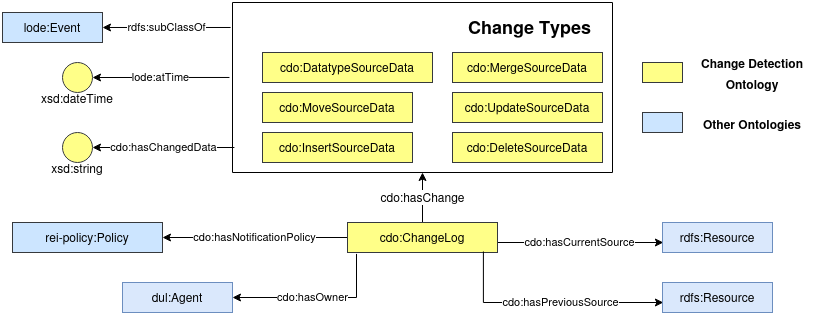

The diagram above was exported from draw.io. Its source (the exported page's mxGraphModel, read from the mxfile embedded in the PNG):
<mxGraphModel dx="526" dy="306" grid="1" gridSize="10" guides="1" tooltips="1" connect="1" arrows="1" fold="1" page="1" pageScale="1" pageWidth="850" pageHeight="1100" math="0" shadow="0">
  <root>
    <mxCell id="0" />
    <mxCell id="1" parent="0" />
    <mxCell id="K6yh-Llu-mznBzq34KF2-40" value="&lt;font style=&quot;font-size: 11px;&quot;&gt;cdo:hasCurrentSource&lt;/font&gt;" style="edgeStyle=orthogonalEdgeStyle;rounded=0;orthogonalLoop=1;jettySize=auto;html=1;" parent="1" source="K6yh-Llu-mznBzq34KF2-17" target="K6yh-Llu-mznBzq34KF2-38" edge="1">
      <mxGeometry x="-0.0057" relative="1" as="geometry">
        <Array as="points">
          <mxPoint x="615" y="480" />
          <mxPoint x="615" y="480" />
        </Array>
        <mxPoint as="offset" />
      </mxGeometry>
    </mxCell>
    <mxCell id="QODfbC1-jChpplb_nt0n-22" value="cdo:hasNotificationPolicy" style="edgeStyle=orthogonalEdgeStyle;rounded=0;orthogonalLoop=1;jettySize=auto;html=1;startArrow=none;startFill=0;endArrow=classic;endFill=1;" parent="1" source="K6yh-Llu-mznBzq34KF2-17" target="K6yh-Llu-mznBzq34KF2-33" edge="1">
      <mxGeometry relative="1" as="geometry" />
    </mxCell>
    <mxCell id="QRpgYE9HzSnWBQDDkLVh-1" value="&lt;font style=&quot;font-size: 12px;&quot;&gt;cdo:hasChange&lt;/font&gt;" style="edgeStyle=orthogonalEdgeStyle;rounded=0;orthogonalLoop=1;jettySize=auto;html=1;" parent="1" source="K6yh-Llu-mznBzq34KF2-17" target="K6yh-Llu-mznBzq34KF2-79" edge="1">
      <mxGeometry relative="1" as="geometry" />
    </mxCell>
    <mxCell id="K6yh-Llu-mznBzq34KF2-17" value="cdo:ChangeLog" style="rounded=0;whiteSpace=wrap;html=1;fillColor=#ffff88;strokeColor=#36393d;" parent="1" vertex="1">
      <mxGeometry x="375" y="460" width="150" height="30" as="geometry" />
    </mxCell>
    <mxCell id="QODfbC1-jChpplb_nt0n-26" value="cdo:hasOwner" style="edgeStyle=orthogonalEdgeStyle;rounded=0;orthogonalLoop=1;jettySize=auto;html=1;entryX=0.06;entryY=1.047;entryDx=0;entryDy=0;entryPerimeter=0;startArrow=classic;startFill=1;endArrow=none;endFill=0;" parent="1" source="K6yh-Llu-mznBzq34KF2-27" target="K6yh-Llu-mznBzq34KF2-17" edge="1">
      <mxGeometry x="-0.0456" relative="1" as="geometry">
        <mxPoint as="offset" />
      </mxGeometry>
    </mxCell>
    <mxCell id="K6yh-Llu-mznBzq34KF2-27" value="dul:Agent" style="rounded=0;whiteSpace=wrap;html=1;fillColor=#dae8fc;strokeColor=#6c8ebf;" parent="1" vertex="1">
      <mxGeometry x="150" y="520" width="110" height="30" as="geometry" />
    </mxCell>
    <mxCell id="K6yh-Llu-mznBzq34KF2-33" value="rei-policy:Policy" style="rounded=0;whiteSpace=wrap;html=1;fillColor=#cce5ff;strokeColor=#36393d;" parent="1" vertex="1">
      <mxGeometry x="40" y="460" width="150" height="30" as="geometry" />
    </mxCell>
    <mxCell id="K6yh-Llu-mznBzq34KF2-38" value="" style="ellipse;whiteSpace=wrap;html=1;aspect=fixed;fillColor=#ffff88;strokeColor=#36393d;" parent="1" vertex="1">
      <mxGeometry x="690" y="460" width="30" height="30" as="geometry" />
    </mxCell>
    <mxCell id="K6yh-Llu-mznBzq34KF2-39" value="xsd:string" style="text;html=1;strokeColor=none;fillColor=none;align=center;verticalAlign=middle;whiteSpace=wrap;rounded=0;fontSize=11;" parent="1" vertex="1">
      <mxGeometry x="740" y="470" width="30" height="10" as="geometry" />
    </mxCell>
    <mxCell id="K6yh-Llu-mznBzq34KF2-94" value="&lt;font style=&quot;font-size: 11px;&quot;&gt;cdo:hasPreviousSource&lt;/font&gt;" style="edgeStyle=orthogonalEdgeStyle;rounded=0;orthogonalLoop=1;jettySize=auto;html=1;startArrow=classic;startFill=1;endArrow=none;endFill=0;entryX=0.906;entryY=0.967;entryDx=0;entryDy=0;entryPerimeter=0;" parent="1" source="K6yh-Llu-mznBzq34KF2-42" target="K6yh-Llu-mznBzq34KF2-17" edge="1">
      <mxGeometry x="-0.1122" relative="1" as="geometry">
        <mxPoint x="515" y="500" as="targetPoint" />
        <Array as="points">
          <mxPoint x="511" y="540" />
        </Array>
        <mxPoint as="offset" />
      </mxGeometry>
    </mxCell>
    <mxCell id="K6yh-Llu-mznBzq34KF2-42" value="" style="ellipse;whiteSpace=wrap;html=1;aspect=fixed;fillColor=#ffff88;strokeColor=#36393d;" parent="1" vertex="1">
      <mxGeometry x="690" y="520" width="30" height="30" as="geometry" />
    </mxCell>
    <mxCell id="K6yh-Llu-mznBzq34KF2-43" value="xsd:string" style="text;html=1;strokeColor=none;fillColor=none;align=center;verticalAlign=middle;whiteSpace=wrap;rounded=0;fontSize=11;" parent="1" vertex="1">
      <mxGeometry x="740" y="530" width="30" height="10" as="geometry" />
    </mxCell>
    <mxCell id="K6yh-Llu-mznBzq34KF2-79" value="" style="swimlane;startSize=0;fontSize=11;fillColor=none;" parent="1" vertex="1">
      <mxGeometry x="260" y="240" width="380" height="170" as="geometry" />
    </mxCell>
    <mxCell id="K6yh-Llu-mznBzq34KF2-98" value="&lt;b&gt;&lt;font style=&quot;font-size: 18px;&quot;&gt;Change Types&lt;/font&gt;&lt;/b&gt;" style="text;html=1;strokeColor=none;fillColor=none;align=center;verticalAlign=middle;whiteSpace=wrap;rounded=0;fontSize=11;" parent="K6yh-Llu-mznBzq34KF2-79" vertex="1">
      <mxGeometry x="220" y="10" width="155" height="30" as="geometry" />
    </mxCell>
    <mxCell id="K6yh-Llu-mznBzq34KF2-52" value="cdo:UpdateSourceData" style="rounded=0;whiteSpace=wrap;html=1;fillColor=#ffff88;strokeColor=#36393d;" parent="K6yh-Llu-mznBzq34KF2-79" vertex="1">
      <mxGeometry x="220" y="90" width="150" height="30" as="geometry" />
    </mxCell>
    <mxCell id="K6yh-Llu-mznBzq34KF2-16" value="cdo:DeleteSourceData" style="rounded=0;whiteSpace=wrap;html=1;fillColor=#ffff88;strokeColor=#36393d;" parent="K6yh-Llu-mznBzq34KF2-79" vertex="1">
      <mxGeometry x="220" y="130" width="150" height="30" as="geometry" />
    </mxCell>
    <mxCell id="lF4LJFtw7j1UiJC9mJX3-2" value="rdfs:subClassOf" style="edgeStyle=orthogonalEdgeStyle;rounded=0;orthogonalLoop=1;jettySize=auto;html=1;entryX=-0.005;entryY=0.147;entryDx=0;entryDy=0;entryPerimeter=0;startArrow=classic;startFill=1;endArrow=none;endFill=0;" parent="1" source="K6yh-Llu-mznBzq34KF2-95" target="K6yh-Llu-mznBzq34KF2-79" edge="1">
      <mxGeometry relative="1" as="geometry" />
    </mxCell>
    <mxCell id="K6yh-Llu-mznBzq34KF2-95" value="lode:Event" style="rounded=0;whiteSpace=wrap;html=1;fillColor=#cce5ff;strokeColor=#36393d;" parent="1" vertex="1">
      <mxGeometry x="30" y="250" width="100" height="30" as="geometry" />
    </mxCell>
    <mxCell id="K6yh-Llu-mznBzq34KF2-104" value="" style="rounded=0;whiteSpace=wrap;html=1;fillColor=#cce5ff;strokeColor=#36393d;" parent="1" vertex="1">
      <mxGeometry x="670" y="350" width="40" height="20" as="geometry" />
    </mxCell>
    <mxCell id="K6yh-Llu-mznBzq34KF2-105" value="" style="rounded=0;whiteSpace=wrap;html=1;fillColor=#ffff88;strokeColor=#36393d;" parent="1" vertex="1">
      <mxGeometry x="670" y="300" width="40" height="20" as="geometry" />
    </mxCell>
    <mxCell id="K6yh-Llu-mznBzq34KF2-106" value="&lt;b&gt;&lt;font style=&quot;font-size: 12px;&quot;&gt;Change Detection Ontology &lt;/font&gt;&lt;/b&gt;" style="text;html=1;strokeColor=none;fillColor=none;align=center;verticalAlign=middle;whiteSpace=wrap;rounded=0;fontSize=18;" parent="1" vertex="1">
      <mxGeometry x="710" y="300" width="140" height="20" as="geometry" />
    </mxCell>
    <mxCell id="K6yh-Llu-mznBzq34KF2-108" value="&lt;b&gt;&lt;font style=&quot;font-size: 12px;&quot;&gt;Other Ontologies&lt;/font&gt;&lt;/b&gt;" style="text;html=1;strokeColor=none;fillColor=none;align=center;verticalAlign=middle;whiteSpace=wrap;rounded=0;fontSize=18;" parent="1" vertex="1">
      <mxGeometry x="710" y="350" width="140" height="20" as="geometry" />
    </mxCell>
    <mxCell id="lF4LJFtw7j1UiJC9mJX3-1" value="lode:atTime" style="edgeStyle=orthogonalEdgeStyle;rounded=0;orthogonalLoop=1;jettySize=auto;html=1;entryX=-0.008;entryY=0.441;entryDx=0;entryDy=0;entryPerimeter=0;startArrow=classic;startFill=1;endArrow=none;endFill=0;exitX=1;exitY=0.5;exitDx=0;exitDy=0;" parent="1" source="xQoZtx8NuHZY3GFsTz9D-1" target="K6yh-Llu-mznBzq34KF2-79" edge="1">
      <mxGeometry relative="1" as="geometry">
        <mxPoint x="130" y="314.97" as="sourcePoint" />
      </mxGeometry>
    </mxCell>
    <mxCell id="K6yh-Llu-mznBzq34KF2-54" value="cdo:MergeSourceData" style="rounded=0;whiteSpace=wrap;html=1;fillColor=#ffff88;strokeColor=#36393d;" parent="1" vertex="1">
      <mxGeometry x="480" y="290" width="150" height="30" as="geometry" />
    </mxCell>
    <mxCell id="K6yh-Llu-mznBzq34KF2-55" value="cdo:DatatypeSourceData" style="rounded=0;whiteSpace=wrap;html=1;fillColor=#ffff88;strokeColor=#36393d;" parent="1" vertex="1">
      <mxGeometry x="290" y="290" width="170" height="30" as="geometry" />
    </mxCell>
    <mxCell id="K6yh-Llu-mznBzq34KF2-51" value="cdo:MoveSourceData" style="rounded=0;whiteSpace=wrap;html=1;fillColor=#ffff88;strokeColor=#36393d;" parent="1" vertex="1">
      <mxGeometry x="290" y="330" width="150" height="30" as="geometry" />
    </mxCell>
    <mxCell id="K6yh-Llu-mznBzq34KF2-14" value="cdo:InsertSourceData" style="rounded=0;whiteSpace=wrap;html=1;fillColor=#ffff88;strokeColor=#36393d;" parent="1" vertex="1">
      <mxGeometry x="290" y="370" width="150" height="30" as="geometry" />
    </mxCell>
    <mxCell id="ezoDyNjEDvuIj_yv5PiA-1" value="rdfs:Resource" style="rounded=0;whiteSpace=wrap;html=1;fillColor=#dae8fc;strokeColor=#6c8ebf;" parent="1" vertex="1">
      <mxGeometry x="690" y="460" width="110" height="30" as="geometry" />
    </mxCell>
    <mxCell id="ezoDyNjEDvuIj_yv5PiA-2" value="rdfs:Resource" style="rounded=0;whiteSpace=wrap;html=1;fillColor=#dae8fc;strokeColor=#6c8ebf;" parent="1" vertex="1">
      <mxGeometry x="690" y="520" width="110" height="30" as="geometry" />
    </mxCell>
    <mxCell id="xQoZtx8NuHZY3GFsTz9D-1" value="&lt;div&gt;&lt;br&gt;&lt;/div&gt;&lt;div&gt;&lt;br&gt;&lt;/div&gt;&lt;div&gt;&lt;br&gt;&lt;/div&gt;&lt;div&gt;xsd:dateTime&lt;/div&gt;" style="ellipse;whiteSpace=wrap;html=1;aspect=fixed;fillColor=#ffff88;strokeColor=#36393d;" parent="1" vertex="1">
      <mxGeometry x="90" y="300" width="30" height="30" as="geometry" />
    </mxCell>
    <mxCell id="xQoZtx8NuHZY3GFsTz9D-8" value="cdo:hasChangedData" style="edgeStyle=orthogonalEdgeStyle;rounded=0;orthogonalLoop=1;jettySize=auto;html=1;entryX=0.005;entryY=0.853;entryDx=0;entryDy=0;entryPerimeter=0;startArrow=classic;startFill=1;endArrow=none;endFill=0;" parent="1" source="xQoZtx8NuHZY3GFsTz9D-6" target="K6yh-Llu-mznBzq34KF2-79" edge="1">
      <mxGeometry relative="1" as="geometry" />
    </mxCell>
    <mxCell id="xQoZtx8NuHZY3GFsTz9D-6" value="&lt;div&gt;&lt;br&gt;&lt;/div&gt;&lt;div&gt;&lt;br&gt;&lt;/div&gt;&lt;div&gt;&lt;br&gt;&lt;/div&gt;&lt;div&gt;xsd:string&lt;/div&gt;" style="ellipse;whiteSpace=wrap;html=1;aspect=fixed;fillColor=#ffff88;strokeColor=#36393d;" parent="1" vertex="1">
      <mxGeometry x="90" y="370" width="30" height="30" as="geometry" />
    </mxCell>
  </root>
</mxGraphModel>